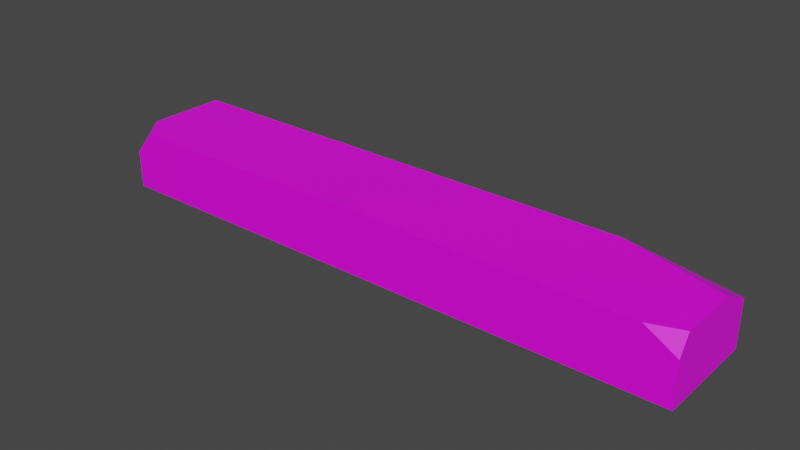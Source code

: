 # Source: curb_m3.blend  (saved by Blender 2.90.8; exported with 4.5.12 LTS)
import bpy
from mathutils import Matrix  # noqa: F401  (used for matrix-valued properties, if any)

bpy.ops.wm.read_factory_settings(use_empty=True)
scene = bpy.context.scene
scene.name = 'Scene'

# ---- collections
col_collection = bpy.data.collections.new('Collection'); scene.collection.children.link(col_collection)

# ---- images (referenced by path relative to the original .blend; pixels are not part of the script)
import os
ASSET_DIR = os.environ.get("B2B_ASSET_DIR", "")  # directory of the original .blend (textures are referenced by path, not embedded)
HERE = os.path.dirname(os.path.abspath(__file__))  # packed textures are extracted next to this script under _unpacked/

def load_image(name, relpath, width, height, colorspace="sRGB"):
    """Load a texture the original file referenced (path relative to the .blend, or extracted next to this script)."""
    p = next((c for c in (os.path.join(HERE, relpath), os.path.join(ASSET_DIR, relpath)) if relpath and os.path.exists(c)), "")
    if p:
        img = bpy.data.images.load(p, check_existing=True)
        img.name = name
    else:  # same state as the original file: an image datablock whose file is absent (Cycles renders it pink)
        img = bpy.data.images.new(name, width, height)
        img.source = "FILE"
        img.filepath = "//" + (relpath or name)
    img.colorspace_settings.name = colorspace
    return img
img_cartoon_concrete_texture_2_png = load_image('cartoon concrete texture_2.png', 'cartoon concrete texture_2.png', 1024, 1024, 'sRGB')

# ---- materials (node trees are filled in below, after node groups)
mat_x = bpy.data.materials.new('Материал')
mat_x.use_transparent_shadow = False

# ---- material node trees
mat_x.use_nodes = True; mat_x.node_tree.nodes.clear()
_N = mat_x.node_tree.nodes; _L = mat_x.node_tree.links
n0 = _N.new('ShaderNodeBsdfPrincipled'); n0.name = 'Principled BSDF'; n0.location = (10, 300)
n0.distribution = 'GGX'
n0.subsurface_method = 'BURLEY'
n0.inputs[3].default_value = 1.45
n0.inputs[27].default_value = (0.0, 0.0, 0.0, 1.0)
n0.inputs[28].default_value = 1.0
n1 = _N.new('ShaderNodeOutputMaterial'); n1.name = 'Material Output'; n1.location = (300, 300)
n2 = _N.new('ShaderNodeTexImage'); n2.name = 'Изображение-текстура'; n2.location = (-327, 210)
n2.width = 232
n2.image = img_cartoon_concrete_texture_2_png
_L.new(n0.outputs[0], n1.inputs[0])
_L.new(n2.outputs[0], n0.inputs[0])
n1.is_active_output = True

# ---- world
world_world = bpy.data.worlds.new('World'); scene.world = world_world
world_world.use_nodes = True; world_world.node_tree.nodes.clear()
_N = world_world.node_tree.nodes; _L = world_world.node_tree.links
n0 = _N.new('ShaderNodeOutputWorld'); n0.name = 'World Output'; n0.location = (300, 300)
n1 = _N.new('ShaderNodeBackground'); n1.name = 'Background'; n1.location = (10, 300)
n1.inputs[0].default_value = (0.05088, 0.05088, 0.05088, 1.0)
_L.new(n1.outputs[0], n0.inputs[0])
n0.is_active_output = True
world_world.color = (0.05088, 0.05088, 0.05088)
world_world.use_sun_shadow = False
world_world.sun_shadow_jitter_overblur = 0.0

# ---- meshes
me_x = bpy.data.meshes.new('Куб')
me_x.from_pydata([(-0.5968, -0.06249, 0.1046), (0.5968, 0.06249, 0.08269), (-0.5968, -0.06249, -0.1046), (0.01469, 0.06249, 0.1046), (0.5968, -0.06249, 0.1046), (-0.5968, -0.03479, -0.1046), (0.5968, -0.06249, -0.1046), (-0.5968, 0.014, 0.1046), (-0.5512, 0.06249, 0.1046), (-0.5968, 0.06249, 0.05506), (0.5338, 0.06249, 0.1046), (0.5968, 0.02537, 0.1046), (-0.5968, 0.06249, -0.1047), (-0.5717, 0.06249, -0.1046), (-0.1054, 0.06249, 0.1046), (-0.04451, 0.06249, 0.06739), (-0.04555, 0.006125, 0.1046), (-0.03773, 0.06465, 0.1043), (0.5968, 0.06249, -0.0396), (0.5968, 0.03086, -0.1046), (0.3835, 0.06249, -0.1046), (-0.2616, 0.06249, -0.1046), (-0.1846, 0.06249, -0.1046), (-0.2302, 0.03415, -0.1046), (-0.2244, 0.06249, -0.05171), (-0.226, 0.06371, -0.1039)], [], [(0, 7, 9, 12, 5, 2), (2, 5, 13, 21, 23, 22, 20, 19, 6), (6, 19, 18, 1, 11, 4), (4, 11, 10, 3, 16, 14, 8, 7, 0), (2, 6, 4, 0), (3, 15, 17), (14, 16, 17), (8, 9, 7), (1, 10, 11), (13, 5, 12), (17, 15, 14), (17, 16, 3), (19, 20, 18), (18, 20, 22, 24, 21, 13, 12, 9, 8, 14, 15, 3, 10, 1), (22, 23, 25), (21, 24, 25), (25, 23, 21), (25, 24, 22)])
_uv = me_x.uv_layers.new(name='UVКарта')
_uv.uv.foreach_set('vector', [0.4198, 0.1493, 0.3653, 0.1493, 0.3307, 0.114, 0.3307, 0.0001668, 0.4, 0.0002297, 0.4198, 0.0002297, 0.3304, 0.8505, 0.3107, 0.8505, 0.2414, 0.8326, 0.2414, 0.6116, 0.2616, 0.5893, 0.2414, 0.5568, 0.2414, 0.1521, 0.2639, 0.0001668, 0.3304, 0.000167, 0.4198, 0.2986, 0.3533, 0.2986, 0.3307, 0.2523, 0.3307, 0.1652, 0.3572, 0.1496, 0.4198, 0.1496, 0.2402, 0.8504, 0.1776, 0.8504, 0.1511, 0.8055, 0.1511, 0.4358, 0.1913, 0.3929, 0.1511, 0.3502, 0.1511, 0.03269, 0.1857, 0.0001668, 0.2402, 0.0001668, 0.8504, 0.9998, 0.0001668, 0.9998, 0.0001668, 0.8508, 0.8504, 0.8508, 0.0001668, 0.4148, 0.02666, 0.457, 0.0003314, 0.4522, 0.1511, 0.3502, 0.1913, 0.3929, 0.1496, 0.3984, 0.3307, 0.376, 0.3716, 0.3508, 0.3716, 0.4002, 0.3719, 0.3895, 0.3995, 0.3508, 0.3995, 0.4029, 0.2414, 0.8326, 0.3107, 0.8505, 0.2414, 0.8505, 0.0003314, 0.4522, 0.02666, 0.457, 0.0001679, 0.5005, 0.1496, 0.3984, 0.1913, 0.3929, 0.1511, 0.4358, 0.4841, 0.3505, 0.3307, 0.3406, 0.4841, 0.299, 0.103, 0.0001878, 0.1493, 0.1522, 0.1492, 0.5568, 0.1115, 0.5852, 0.1492, 0.6117, 0.1492, 0.8326, 0.1493, 0.8505, 0.03548, 0.8505, 0.0001851, 0.8179, 0.0001679, 0.5005, 0.02666, 0.457, 0.0001668, 0.4148, 0.0002559, 0.04508, 0.01588, 0.0001668, 0.2414, 0.5568, 0.2616, 0.5893, 0.2405, 0.5863, 0.1492, 0.6117, 0.1115, 0.5852, 0.1487, 0.5863, 0.2405, 0.5863, 0.2616, 0.5893, 0.2414, 0.6116, 0.1487, 0.5863, 0.1115, 0.5852, 0.1492, 0.5568])
me_x.materials.append(mat_x)
me_x.use_remesh_fix_poles = True
me_x.use_remesh_preserve_attributes = False
me_x.use_mirror_vertex_groups = False
me_x.update()

# ---- objects
ob_x = bpy.data.objects.new('Куб', me_x)

# ---- transforms, parenting, visibility, modifiers, constraints
ob_x.location = (0.0, 0.0, 0.0)
ob_x.rotation_euler = (1.571, 0.0, 0.0)
ob_x.lineart.crease_threshold = 0.0

# ---- collection membership
col_collection.objects.link(ob_x)

# ---- scene / render settings (as saved in the file)
scene.frame_start = 1; scene.frame_end = 250; scene.frame_set(1)
scene.render.engine = 'BLENDER_EEVEE_NEXT'
scene.cycles.use_denoising = False
scene.cycles.samples = 128
scene.cycles.sampling_pattern = 'TABULATED_SOBOL'
scene.cycles.use_adaptive_sampling = False
scene.cycles.use_light_tree = False
scene.view_settings.view_transform = 'Filmic'
bpy.context.view_layer.update()

# ---- added for rendering (the .blend has no active camera and no usable light): camera, sun
cam_auto = bpy.data.cameras.new('AutoCamera')
cam_auto.lens = 50.0
cam_auto.sensor_width = 36.0
cam_auto.clip_end = 1000.0
ob_auto_camera = bpy.data.objects.new('AutoCamera', cam_auto)
scene.collection.objects.link(ob_auto_camera)
ob_auto_camera.location = (1.12742, -1.35286, 0.90301)
ob_auto_camera.rotation_euler = (1.09748, -7.21219e-08, 0.694738)
scene.camera = ob_auto_camera
light_auto_sun = bpy.data.lights.new('AutoSun', 'SUN')
light_auto_sun.energy = 3.0
light_auto_sun.angle = 0.0523599
ob_auto_sun = bpy.data.objects.new('AutoSun', light_auto_sun)
scene.collection.objects.link(ob_auto_sun)
ob_auto_sun.rotation_euler = (0.872665, 0.174533, 0.523599)
bpy.context.view_layer.update()
